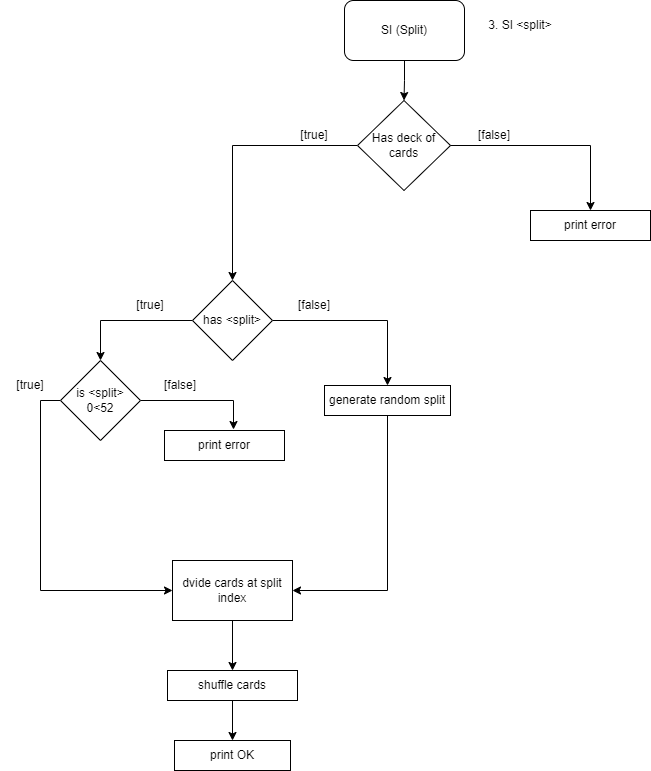

The diagram above was exported from draw.io. Its source (the exported page's mxGraphModel, read from the mxfile embedded in the PNG):
<mxGraphModel dx="2314" dy="1152" grid="1" gridSize="10" guides="1" tooltips="1" connect="1" arrows="1" fold="1" page="1" pageScale="1" pageWidth="827" pageHeight="1169" math="0" shadow="0">
  <root>
    <mxCell id="0" />
    <mxCell id="1" parent="0" />
    <mxCell id="b2VHOSPyf23nXYlm_Orn-8" style="edgeStyle=orthogonalEdgeStyle;rounded=0;orthogonalLoop=1;jettySize=auto;html=1;exitX=0.5;exitY=1;exitDx=0;exitDy=0;entryX=0.5;entryY=0;entryDx=0;entryDy=0;" edge="1" parent="1" source="ERbirrg2uxekPUWv66q8-1" target="b2VHOSPyf23nXYlm_Orn-2">
      <mxGeometry relative="1" as="geometry" />
    </mxCell>
    <mxCell id="ERbirrg2uxekPUWv66q8-1" value="SI (Split)" style="rounded=1;whiteSpace=wrap;html=1;" vertex="1" parent="1">
      <mxGeometry x="354" y="30" width="120" height="60" as="geometry" />
    </mxCell>
    <mxCell id="b2VHOSPyf23nXYlm_Orn-1" style="edgeStyle=orthogonalEdgeStyle;rounded=0;orthogonalLoop=1;jettySize=auto;html=1;entryX=0.5;entryY=0;entryDx=0;entryDy=0;" edge="1" parent="1" source="b2VHOSPyf23nXYlm_Orn-2" target="b2VHOSPyf23nXYlm_Orn-9">
      <mxGeometry relative="1" as="geometry">
        <mxPoint x="240" y="360" as="targetPoint" />
      </mxGeometry>
    </mxCell>
    <mxCell id="b2VHOSPyf23nXYlm_Orn-2" value="Has deck of cards" style="rhombus;whiteSpace=wrap;html=1;" vertex="1" parent="1">
      <mxGeometry x="367" y="130" width="93" height="90" as="geometry" />
    </mxCell>
    <mxCell id="b2VHOSPyf23nXYlm_Orn-3" style="edgeStyle=orthogonalEdgeStyle;rounded=0;orthogonalLoop=1;jettySize=auto;html=1;exitX=1;exitY=0.5;exitDx=0;exitDy=0;" edge="1" parent="1" source="b2VHOSPyf23nXYlm_Orn-2" target="b2VHOSPyf23nXYlm_Orn-7">
      <mxGeometry relative="1" as="geometry">
        <mxPoint x="640" y="360" as="targetPoint" />
      </mxGeometry>
    </mxCell>
    <mxCell id="b2VHOSPyf23nXYlm_Orn-4" value="[true]" style="text;html=1;strokeColor=none;fillColor=none;align=center;verticalAlign=middle;whiteSpace=wrap;rounded=0;" vertex="1" parent="1">
      <mxGeometry x="294" y="150" width="60" height="30" as="geometry" />
    </mxCell>
    <mxCell id="b2VHOSPyf23nXYlm_Orn-5" value="[false]" style="text;html=1;strokeColor=none;fillColor=none;align=center;verticalAlign=middle;whiteSpace=wrap;rounded=0;" vertex="1" parent="1">
      <mxGeometry x="474" y="150" width="60" height="30" as="geometry" />
    </mxCell>
    <mxCell id="b2VHOSPyf23nXYlm_Orn-6" value="print OK" style="rounded=0;whiteSpace=wrap;html=1;" vertex="1" parent="1">
      <mxGeometry x="184" y="770" width="116" height="30" as="geometry" />
    </mxCell>
    <mxCell id="b2VHOSPyf23nXYlm_Orn-7" value="print error" style="rounded=0;whiteSpace=wrap;html=1;" vertex="1" parent="1">
      <mxGeometry x="540" y="240" width="120" height="30" as="geometry" />
    </mxCell>
    <mxCell id="b2VHOSPyf23nXYlm_Orn-12" style="edgeStyle=orthogonalEdgeStyle;rounded=0;orthogonalLoop=1;jettySize=auto;html=1;exitX=0;exitY=0.5;exitDx=0;exitDy=0;entryX=0.5;entryY=0;entryDx=0;entryDy=0;" edge="1" parent="1" source="b2VHOSPyf23nXYlm_Orn-9" target="b2VHOSPyf23nXYlm_Orn-18">
      <mxGeometry relative="1" as="geometry">
        <mxPoint x="100" y="350" as="targetPoint" />
      </mxGeometry>
    </mxCell>
    <mxCell id="b2VHOSPyf23nXYlm_Orn-17" style="edgeStyle=orthogonalEdgeStyle;rounded=0;orthogonalLoop=1;jettySize=auto;html=1;exitX=1;exitY=0.5;exitDx=0;exitDy=0;" edge="1" parent="1" source="b2VHOSPyf23nXYlm_Orn-9" target="b2VHOSPyf23nXYlm_Orn-23">
      <mxGeometry relative="1" as="geometry">
        <mxPoint x="360" y="350" as="targetPoint" />
      </mxGeometry>
    </mxCell>
    <mxCell id="b2VHOSPyf23nXYlm_Orn-9" value="has &amp;lt;split&amp;gt;" style="rhombus;whiteSpace=wrap;html=1;" vertex="1" parent="1">
      <mxGeometry x="202" y="310" width="80" height="80" as="geometry" />
    </mxCell>
    <mxCell id="b2VHOSPyf23nXYlm_Orn-15" value="[true]" style="text;html=1;strokeColor=none;fillColor=none;align=center;verticalAlign=middle;whiteSpace=wrap;rounded=0;" vertex="1" parent="1">
      <mxGeometry x="130" y="320" width="60" height="30" as="geometry" />
    </mxCell>
    <mxCell id="b2VHOSPyf23nXYlm_Orn-14" value="[false]" style="text;html=1;strokeColor=none;fillColor=none;align=center;verticalAlign=middle;whiteSpace=wrap;rounded=0;" vertex="1" parent="1">
      <mxGeometry x="294" y="320" width="60" height="30" as="geometry" />
    </mxCell>
    <mxCell id="b2VHOSPyf23nXYlm_Orn-19" style="edgeStyle=orthogonalEdgeStyle;rounded=0;orthogonalLoop=1;jettySize=auto;html=1;exitX=1;exitY=0.5;exitDx=0;exitDy=0;entryX=0.575;entryY=-0.033;entryDx=0;entryDy=0;entryPerimeter=0;" edge="1" parent="1" source="b2VHOSPyf23nXYlm_Orn-18" target="b2VHOSPyf23nXYlm_Orn-26">
      <mxGeometry relative="1" as="geometry">
        <mxPoint x="240" y="430" as="targetPoint" />
      </mxGeometry>
    </mxCell>
    <mxCell id="b2VHOSPyf23nXYlm_Orn-20" style="edgeStyle=orthogonalEdgeStyle;rounded=0;orthogonalLoop=1;jettySize=auto;html=1;exitX=0;exitY=0.5;exitDx=0;exitDy=0;entryX=0;entryY=0.5;entryDx=0;entryDy=0;" edge="1" parent="1" source="b2VHOSPyf23nXYlm_Orn-18" target="b2VHOSPyf23nXYlm_Orn-28">
      <mxGeometry relative="1" as="geometry">
        <mxPoint x="-10" y="430" as="targetPoint" />
      </mxGeometry>
    </mxCell>
    <mxCell id="b2VHOSPyf23nXYlm_Orn-18" value="is &amp;lt;split&amp;gt;&lt;br&gt;0&amp;lt;52" style="rhombus;whiteSpace=wrap;html=1;" vertex="1" parent="1">
      <mxGeometry x="70" y="390" width="80" height="80" as="geometry" />
    </mxCell>
    <mxCell id="4B8zlupgC9RxkkapVOmu-1" value="3. SI &amp;lt;split&amp;gt;" style="text;html=1;strokeColor=none;fillColor=none;align=center;verticalAlign=middle;whiteSpace=wrap;rounded=0;" vertex="1" parent="1">
      <mxGeometry x="480" y="40" width="100" height="30" as="geometry" />
    </mxCell>
    <mxCell id="b2VHOSPyf23nXYlm_Orn-21" value="[true]" style="text;html=1;strokeColor=none;fillColor=none;align=center;verticalAlign=middle;whiteSpace=wrap;rounded=0;" vertex="1" parent="1">
      <mxGeometry x="10" y="400" width="60" height="30" as="geometry" />
    </mxCell>
    <mxCell id="b2VHOSPyf23nXYlm_Orn-22" value="[false]" style="text;html=1;strokeColor=none;fillColor=none;align=center;verticalAlign=middle;whiteSpace=wrap;rounded=0;" vertex="1" parent="1">
      <mxGeometry x="160" y="400" width="60" height="30" as="geometry" />
    </mxCell>
    <mxCell id="b2VHOSPyf23nXYlm_Orn-29" style="edgeStyle=orthogonalEdgeStyle;rounded=0;orthogonalLoop=1;jettySize=auto;html=1;exitX=0.5;exitY=1;exitDx=0;exitDy=0;entryX=1;entryY=0.5;entryDx=0;entryDy=0;" edge="1" parent="1" source="b2VHOSPyf23nXYlm_Orn-23" target="b2VHOSPyf23nXYlm_Orn-28">
      <mxGeometry relative="1" as="geometry" />
    </mxCell>
    <mxCell id="b2VHOSPyf23nXYlm_Orn-23" value="generate random split" style="rounded=0;whiteSpace=wrap;html=1;" vertex="1" parent="1">
      <mxGeometry x="334" y="415" width="126" height="30" as="geometry" />
    </mxCell>
    <mxCell id="b2VHOSPyf23nXYlm_Orn-26" value="print error" style="rounded=0;whiteSpace=wrap;html=1;" vertex="1" parent="1">
      <mxGeometry x="174" y="460" width="120" height="30" as="geometry" />
    </mxCell>
    <mxCell id="b2VHOSPyf23nXYlm_Orn-31" style="edgeStyle=orthogonalEdgeStyle;rounded=0;orthogonalLoop=1;jettySize=auto;html=1;exitX=0.5;exitY=1;exitDx=0;exitDy=0;entryX=0.5;entryY=0;entryDx=0;entryDy=0;" edge="1" parent="1" source="b2VHOSPyf23nXYlm_Orn-28" target="b2VHOSPyf23nXYlm_Orn-30">
      <mxGeometry relative="1" as="geometry" />
    </mxCell>
    <mxCell id="b2VHOSPyf23nXYlm_Orn-28" value="dvide cards at split index" style="rounded=0;whiteSpace=wrap;html=1;" vertex="1" parent="1">
      <mxGeometry x="182" y="590" width="120" height="60" as="geometry" />
    </mxCell>
    <mxCell id="b2VHOSPyf23nXYlm_Orn-32" style="edgeStyle=orthogonalEdgeStyle;rounded=0;orthogonalLoop=1;jettySize=auto;html=1;exitX=0.5;exitY=1;exitDx=0;exitDy=0;entryX=0.5;entryY=0;entryDx=0;entryDy=0;" edge="1" parent="1" source="b2VHOSPyf23nXYlm_Orn-30" target="b2VHOSPyf23nXYlm_Orn-6">
      <mxGeometry relative="1" as="geometry" />
    </mxCell>
    <mxCell id="b2VHOSPyf23nXYlm_Orn-30" value="shuffle cards" style="rounded=0;whiteSpace=wrap;html=1;" vertex="1" parent="1">
      <mxGeometry x="177" y="700" width="130" height="30" as="geometry" />
    </mxCell>
  </root>
</mxGraphModel>